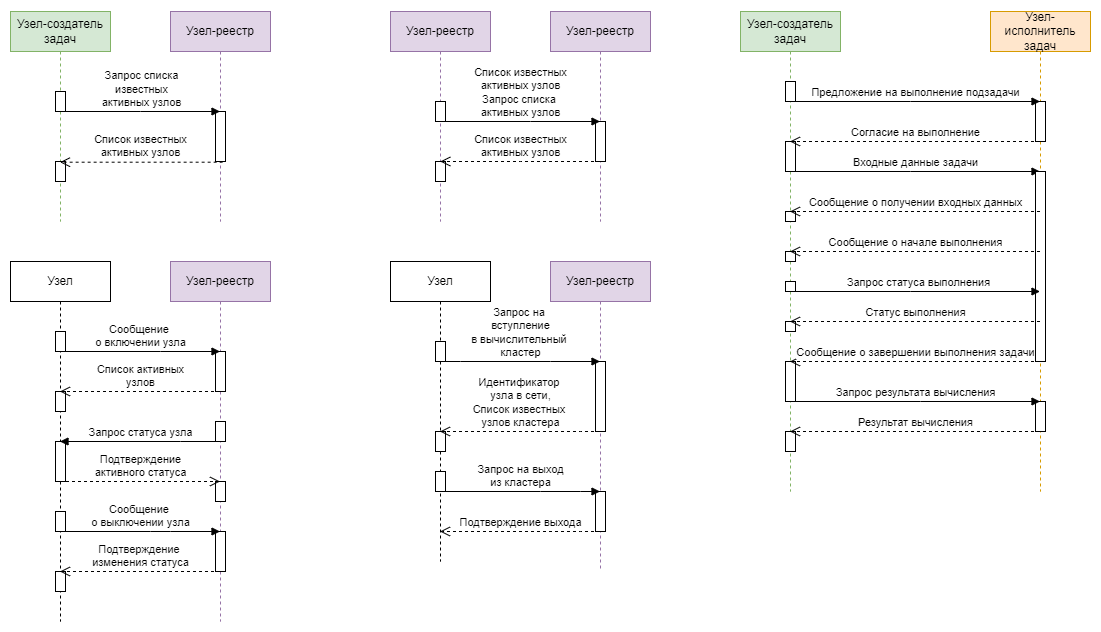

The diagram above was exported from draw.io. Its source (the exported page's mxGraphModel, read from the mxfile embedded in the PNG):
<mxGraphModel dx="2062" dy="1225" grid="1" gridSize="10" guides="1" tooltips="1" connect="1" arrows="1" fold="1" page="1" pageScale="1" pageWidth="1654" pageHeight="1169" math="0" shadow="0">
  <root>
    <mxCell id="0" />
    <mxCell id="1" parent="0" />
    <mxCell id="9rcCWxdd2jfKvy0JdHKQ-15" value="Входные данные задачи" style="html=1;verticalAlign=bottom;endArrow=block;rounded=0;" parent="1" source="9rcCWxdd2jfKvy0JdHKQ-8" target="9rcCWxdd2jfKvy0JdHKQ-9" edge="1">
      <mxGeometry width="80" relative="1" as="geometry">
        <mxPoint x="1040" y="370" as="sourcePoint" />
        <mxPoint x="1120" y="370" as="targetPoint" />
        <Array as="points">
          <mxPoint x="1110" y="350" />
        </Array>
      </mxGeometry>
    </mxCell>
    <mxCell id="I5EP4IL7OgbF3l4RoAlv-1" value="Узел" style="shape=umlLifeline;perimeter=lifelinePerimeter;whiteSpace=wrap;html=1;container=1;collapsible=0;recursiveResize=0;outlineConnect=0;" parent="1" vertex="1">
      <mxGeometry x="590" y="440" width="100" height="300" as="geometry" />
    </mxCell>
    <mxCell id="I5EP4IL7OgbF3l4RoAlv-3" value="" style="html=1;points=[];perimeter=orthogonalPerimeter;" parent="I5EP4IL7OgbF3l4RoAlv-1" vertex="1">
      <mxGeometry x="45" y="80" width="10" height="20" as="geometry" />
    </mxCell>
    <mxCell id="I5EP4IL7OgbF3l4RoAlv-14" value="" style="html=1;points=[];perimeter=orthogonalPerimeter;" parent="I5EP4IL7OgbF3l4RoAlv-1" vertex="1">
      <mxGeometry x="45" y="170" width="10" height="20" as="geometry" />
    </mxCell>
    <mxCell id="I5EP4IL7OgbF3l4RoAlv-33" value="" style="html=1;points=[];perimeter=orthogonalPerimeter;" parent="I5EP4IL7OgbF3l4RoAlv-1" vertex="1">
      <mxGeometry x="45" y="210" width="10" height="20" as="geometry" />
    </mxCell>
    <mxCell id="I5EP4IL7OgbF3l4RoAlv-2" value="Узел-реестр" style="shape=umlLifeline;perimeter=lifelinePerimeter;whiteSpace=wrap;html=1;container=1;collapsible=0;recursiveResize=0;outlineConnect=0;fillColor=#e1d5e7;strokeColor=#9673a6;" parent="1" vertex="1">
      <mxGeometry x="750" y="440" width="100" height="310" as="geometry" />
    </mxCell>
    <mxCell id="I5EP4IL7OgbF3l4RoAlv-5" value="" style="html=1;points=[];perimeter=orthogonalPerimeter;" parent="I5EP4IL7OgbF3l4RoAlv-2" vertex="1">
      <mxGeometry x="45" y="100" width="10" height="70" as="geometry" />
    </mxCell>
    <mxCell id="I5EP4IL7OgbF3l4RoAlv-35" value="" style="html=1;points=[];perimeter=orthogonalPerimeter;" parent="I5EP4IL7OgbF3l4RoAlv-2" vertex="1">
      <mxGeometry x="45" y="230" width="10" height="40" as="geometry" />
    </mxCell>
    <mxCell id="I5EP4IL7OgbF3l4RoAlv-4" value="Запрос на &lt;br&gt;вступление&lt;br&gt;в вычислительный &lt;br&gt;кластер" style="html=1;verticalAlign=bottom;endArrow=block;rounded=0;" parent="1" source="I5EP4IL7OgbF3l4RoAlv-1" target="I5EP4IL7OgbF3l4RoAlv-2" edge="1">
      <mxGeometry x="-0.0006" width="80" relative="1" as="geometry">
        <mxPoint x="690" y="530" as="sourcePoint" />
        <mxPoint x="770" y="530" as="targetPoint" />
        <Array as="points">
          <mxPoint x="660" y="540" />
          <mxPoint x="750" y="540" />
        </Array>
        <mxPoint as="offset" />
      </mxGeometry>
    </mxCell>
    <mxCell id="I5EP4IL7OgbF3l4RoAlv-6" value="Идентификатор &lt;br&gt;узла в сети,&lt;br&gt;Список известных &lt;br&gt;узлов кластера" style="html=1;verticalAlign=bottom;endArrow=open;dashed=1;endSize=8;rounded=0;" parent="1" source="I5EP4IL7OgbF3l4RoAlv-2" target="I5EP4IL7OgbF3l4RoAlv-1" edge="1">
      <mxGeometry x="-0.0025" relative="1" as="geometry">
        <mxPoint x="800" y="570" as="sourcePoint" />
        <mxPoint x="670" y="570" as="targetPoint" />
        <Array as="points">
          <mxPoint x="780" y="610" />
          <mxPoint x="760" y="610" />
        </Array>
        <mxPoint as="offset" />
      </mxGeometry>
    </mxCell>
    <mxCell id="I5EP4IL7OgbF3l4RoAlv-7" value="Узел" style="shape=umlLifeline;perimeter=lifelinePerimeter;whiteSpace=wrap;html=1;container=1;collapsible=0;recursiveResize=0;outlineConnect=0;" parent="1" vertex="1">
      <mxGeometry x="210" y="440" width="100" height="360" as="geometry" />
    </mxCell>
    <mxCell id="I5EP4IL7OgbF3l4RoAlv-8" value="" style="html=1;points=[];perimeter=orthogonalPerimeter;" parent="I5EP4IL7OgbF3l4RoAlv-7" vertex="1">
      <mxGeometry x="45" y="70" width="10" height="20" as="geometry" />
    </mxCell>
    <mxCell id="I5EP4IL7OgbF3l4RoAlv-13" value="" style="html=1;points=[];perimeter=orthogonalPerimeter;" parent="I5EP4IL7OgbF3l4RoAlv-7" vertex="1">
      <mxGeometry x="45" y="130" width="10" height="20" as="geometry" />
    </mxCell>
    <mxCell id="I5EP4IL7OgbF3l4RoAlv-27" value="" style="html=1;points=[];perimeter=orthogonalPerimeter;" parent="I5EP4IL7OgbF3l4RoAlv-7" vertex="1">
      <mxGeometry x="45" y="180" width="10" height="40" as="geometry" />
    </mxCell>
    <mxCell id="I5EP4IL7OgbF3l4RoAlv-15" value="" style="html=1;points=[];perimeter=orthogonalPerimeter;" parent="I5EP4IL7OgbF3l4RoAlv-7" vertex="1">
      <mxGeometry x="45" y="250" width="10" height="20" as="geometry" />
    </mxCell>
    <mxCell id="I5EP4IL7OgbF3l4RoAlv-28" value="" style="html=1;verticalAlign=bottom;endArrow=none;rounded=0;" parent="I5EP4IL7OgbF3l4RoAlv-7" source="I5EP4IL7OgbF3l4RoAlv-7" target="I5EP4IL7OgbF3l4RoAlv-15" edge="1">
      <mxGeometry width="80" relative="1" as="geometry">
        <mxPoint x="50.09999999999991" y="250" as="sourcePoint" />
        <mxPoint x="209.5" y="250" as="targetPoint" />
        <Array as="points" />
      </mxGeometry>
    </mxCell>
    <mxCell id="I5EP4IL7OgbF3l4RoAlv-32" value="" style="html=1;points=[];perimeter=orthogonalPerimeter;" parent="I5EP4IL7OgbF3l4RoAlv-7" vertex="1">
      <mxGeometry x="45" y="310" width="10" height="20" as="geometry" />
    </mxCell>
    <mxCell id="I5EP4IL7OgbF3l4RoAlv-9" value="Узел-реестр" style="shape=umlLifeline;perimeter=lifelinePerimeter;whiteSpace=wrap;html=1;container=1;collapsible=0;recursiveResize=0;outlineConnect=0;fillColor=#e1d5e7;strokeColor=#9673a6;" parent="1" vertex="1">
      <mxGeometry x="370" y="440" width="100" height="360" as="geometry" />
    </mxCell>
    <mxCell id="I5EP4IL7OgbF3l4RoAlv-10" value="" style="html=1;points=[];perimeter=orthogonalPerimeter;" parent="I5EP4IL7OgbF3l4RoAlv-9" vertex="1">
      <mxGeometry x="45" y="90" width="10" height="40" as="geometry" />
    </mxCell>
    <mxCell id="I5EP4IL7OgbF3l4RoAlv-17" value="" style="html=1;points=[];perimeter=orthogonalPerimeter;" parent="I5EP4IL7OgbF3l4RoAlv-9" vertex="1">
      <mxGeometry x="45" y="270" width="10" height="40" as="geometry" />
    </mxCell>
    <mxCell id="I5EP4IL7OgbF3l4RoAlv-25" value="" style="html=1;points=[];perimeter=orthogonalPerimeter;" parent="I5EP4IL7OgbF3l4RoAlv-9" vertex="1">
      <mxGeometry x="45" y="160" width="10" height="20" as="geometry" />
    </mxCell>
    <mxCell id="I5EP4IL7OgbF3l4RoAlv-31" value="" style="html=1;points=[];perimeter=orthogonalPerimeter;" parent="I5EP4IL7OgbF3l4RoAlv-9" vertex="1">
      <mxGeometry x="45" y="220" width="10" height="20" as="geometry" />
    </mxCell>
    <mxCell id="I5EP4IL7OgbF3l4RoAlv-11" value="Сообщение &lt;br&gt;о включении узла" style="html=1;verticalAlign=bottom;endArrow=block;rounded=0;" parent="1" source="I5EP4IL7OgbF3l4RoAlv-7" target="I5EP4IL7OgbF3l4RoAlv-9" edge="1">
      <mxGeometry width="80" relative="1" as="geometry">
        <mxPoint x="290" y="530" as="sourcePoint" />
        <mxPoint x="370" y="530" as="targetPoint" />
        <Array as="points">
          <mxPoint x="360" y="530" />
        </Array>
      </mxGeometry>
    </mxCell>
    <mxCell id="I5EP4IL7OgbF3l4RoAlv-12" value="Список активных&lt;br&gt;узлов" style="html=1;verticalAlign=bottom;endArrow=open;dashed=1;endSize=8;rounded=0;" parent="1" source="I5EP4IL7OgbF3l4RoAlv-9" target="I5EP4IL7OgbF3l4RoAlv-7" edge="1">
      <mxGeometry relative="1" as="geometry">
        <mxPoint x="380" y="570" as="sourcePoint" />
        <mxPoint x="300" y="570" as="targetPoint" />
        <Array as="points">
          <mxPoint x="350" y="570" />
        </Array>
      </mxGeometry>
    </mxCell>
    <mxCell id="I5EP4IL7OgbF3l4RoAlv-16" value="Сообщение &lt;br&gt;о выключении узла" style="html=1;verticalAlign=bottom;endArrow=block;rounded=0;startArrow=none;" parent="1" source="I5EP4IL7OgbF3l4RoAlv-7" target="I5EP4IL7OgbF3l4RoAlv-9" edge="1">
      <mxGeometry width="80" relative="1" as="geometry">
        <mxPoint x="300" y="650" as="sourcePoint" />
        <mxPoint x="380" y="650" as="targetPoint" />
        <Array as="points">
          <mxPoint x="350" y="710" />
          <mxPoint x="370" y="710" />
        </Array>
      </mxGeometry>
    </mxCell>
    <mxCell id="I5EP4IL7OgbF3l4RoAlv-18" value="Подтверждение &lt;br&gt;изменения статуса" style="html=1;verticalAlign=bottom;endArrow=open;dashed=1;endSize=8;rounded=0;" parent="1" source="I5EP4IL7OgbF3l4RoAlv-9" target="I5EP4IL7OgbF3l4RoAlv-7" edge="1">
      <mxGeometry x="-0.0025" relative="1" as="geometry">
        <mxPoint x="380" y="690" as="sourcePoint" />
        <mxPoint x="300" y="690" as="targetPoint" />
        <Array as="points">
          <mxPoint x="380" y="750" />
          <mxPoint x="360" y="750" />
        </Array>
        <mxPoint as="offset" />
      </mxGeometry>
    </mxCell>
    <mxCell id="I5EP4IL7OgbF3l4RoAlv-26" value="Запрос статуса узла" style="html=1;verticalAlign=bottom;endArrow=block;rounded=0;" parent="1" source="I5EP4IL7OgbF3l4RoAlv-9" target="I5EP4IL7OgbF3l4RoAlv-7" edge="1">
      <mxGeometry width="80" relative="1" as="geometry">
        <mxPoint x="480" y="640" as="sourcePoint" />
        <mxPoint x="560" y="640" as="targetPoint" />
        <Array as="points">
          <mxPoint x="380" y="620" />
        </Array>
      </mxGeometry>
    </mxCell>
    <mxCell id="I5EP4IL7OgbF3l4RoAlv-30" value="Подтверждение&lt;br&gt;активного статуса" style="html=1;verticalAlign=bottom;endArrow=open;dashed=1;endSize=8;rounded=0;" parent="1" source="I5EP4IL7OgbF3l4RoAlv-7" target="I5EP4IL7OgbF3l4RoAlv-9" edge="1">
      <mxGeometry relative="1" as="geometry">
        <mxPoint x="540" y="650" as="sourcePoint" />
        <mxPoint x="460" y="650" as="targetPoint" />
        <Array as="points">
          <mxPoint x="390" y="660" />
        </Array>
      </mxGeometry>
    </mxCell>
    <mxCell id="I5EP4IL7OgbF3l4RoAlv-34" value="Запрос на выход&lt;br&gt;из кластера" style="html=1;verticalAlign=bottom;endArrow=block;rounded=0;" parent="1" source="I5EP4IL7OgbF3l4RoAlv-1" target="I5EP4IL7OgbF3l4RoAlv-2" edge="1">
      <mxGeometry width="80" relative="1" as="geometry">
        <mxPoint x="680" y="650" as="sourcePoint" />
        <mxPoint x="760" y="650" as="targetPoint" />
        <Array as="points">
          <mxPoint x="740" y="670" />
          <mxPoint x="780" y="670" />
        </Array>
      </mxGeometry>
    </mxCell>
    <mxCell id="I5EP4IL7OgbF3l4RoAlv-36" value="Подтверждение выхода" style="html=1;verticalAlign=bottom;endArrow=open;dashed=1;endSize=8;rounded=0;" parent="1" source="I5EP4IL7OgbF3l4RoAlv-2" target="I5EP4IL7OgbF3l4RoAlv-1" edge="1">
      <mxGeometry relative="1" as="geometry">
        <mxPoint x="780" y="700" as="sourcePoint" />
        <mxPoint x="700" y="700" as="targetPoint" />
        <Array as="points">
          <mxPoint x="780" y="710" />
        </Array>
      </mxGeometry>
    </mxCell>
    <mxCell id="I5EP4IL7OgbF3l4RoAlv-43" value="Узел-реестр" style="shape=umlLifeline;perimeter=lifelinePerimeter;whiteSpace=wrap;html=1;container=1;collapsible=0;recursiveResize=0;outlineConnect=0;fillColor=#e1d5e7;strokeColor=#9673a6;" parent="1" vertex="1">
      <mxGeometry x="750" y="190" width="100" height="210" as="geometry" />
    </mxCell>
    <mxCell id="I5EP4IL7OgbF3l4RoAlv-46" value="" style="html=1;points=[];perimeter=orthogonalPerimeter;" parent="I5EP4IL7OgbF3l4RoAlv-43" vertex="1">
      <mxGeometry x="45" y="110" width="10" height="40" as="geometry" />
    </mxCell>
    <mxCell id="I5EP4IL7OgbF3l4RoAlv-48" value="" style="html=1;verticalAlign=bottom;endArrow=none;rounded=0;" parent="I5EP4IL7OgbF3l4RoAlv-43" source="I5EP4IL7OgbF3l4RoAlv-43" edge="1">
      <mxGeometry width="80" relative="1" as="geometry">
        <mxPoint x="50.09999999999991" y="250" as="sourcePoint" />
        <mxPoint x="50" y="200" as="targetPoint" />
        <Array as="points" />
      </mxGeometry>
    </mxCell>
    <mxCell id="I5EP4IL7OgbF3l4RoAlv-50" value="Узел-реестр" style="shape=umlLifeline;perimeter=lifelinePerimeter;whiteSpace=wrap;html=1;container=1;collapsible=0;recursiveResize=0;outlineConnect=0;fillColor=#e1d5e7;strokeColor=#9673a6;" parent="1" vertex="1">
      <mxGeometry x="590" y="190" width="100" height="210" as="geometry" />
    </mxCell>
    <mxCell id="I5EP4IL7OgbF3l4RoAlv-53" value="" style="html=1;points=[];perimeter=orthogonalPerimeter;" parent="I5EP4IL7OgbF3l4RoAlv-50" vertex="1">
      <mxGeometry x="45" y="90" width="10" height="20" as="geometry" />
    </mxCell>
    <mxCell id="I5EP4IL7OgbF3l4RoAlv-54" value="" style="html=1;points=[];perimeter=orthogonalPerimeter;" parent="I5EP4IL7OgbF3l4RoAlv-50" vertex="1">
      <mxGeometry x="45" y="150" width="10" height="20" as="geometry" />
    </mxCell>
    <mxCell id="I5EP4IL7OgbF3l4RoAlv-59" value="Список известных&lt;br&gt;активных узлов&lt;br&gt;Запрос списка &lt;br&gt;активных узлов" style="html=1;verticalAlign=bottom;endArrow=block;rounded=0;" parent="1" edge="1">
      <mxGeometry width="80" relative="1" as="geometry">
        <mxPoint x="639.810344827586" y="300" as="sourcePoint" />
        <mxPoint x="799.5" y="300" as="targetPoint" />
        <Array as="points">
          <mxPoint x="730" y="300" />
        </Array>
      </mxGeometry>
    </mxCell>
    <mxCell id="I5EP4IL7OgbF3l4RoAlv-60" value="Список известных&lt;br&gt;активных узлов" style="html=1;verticalAlign=bottom;endArrow=open;dashed=1;endSize=8;rounded=0;" parent="1" edge="1">
      <mxGeometry x="0.0025" relative="1" as="geometry">
        <mxPoint x="799.5" y="340" as="sourcePoint" />
        <mxPoint x="639.810344827586" y="340" as="targetPoint" />
        <Array as="points">
          <mxPoint x="720" y="340" />
        </Array>
        <mxPoint as="offset" />
      </mxGeometry>
    </mxCell>
    <mxCell id="rmHCjnnkgUt65nS453H7-8" value="Узел-создатель задач" style="shape=umlLifeline;perimeter=lifelinePerimeter;whiteSpace=wrap;html=1;container=1;collapsible=0;recursiveResize=0;outlineConnect=0;fillColor=#d5e8d4;strokeColor=#82b366;" parent="1" vertex="1">
      <mxGeometry x="210" y="190" width="100" height="210" as="geometry" />
    </mxCell>
    <mxCell id="rmHCjnnkgUt65nS453H7-10" value="" style="html=1;points=[];perimeter=orthogonalPerimeter;" parent="rmHCjnnkgUt65nS453H7-8" vertex="1">
      <mxGeometry x="45" y="80" width="10" height="20" as="geometry" />
    </mxCell>
    <mxCell id="rmHCjnnkgUt65nS453H7-16" value="" style="html=1;points=[];perimeter=orthogonalPerimeter;" parent="rmHCjnnkgUt65nS453H7-8" vertex="1">
      <mxGeometry x="45" y="150" width="10" height="20" as="geometry" />
    </mxCell>
    <mxCell id="rmHCjnnkgUt65nS453H7-9" value="Узел-реестр" style="shape=umlLifeline;perimeter=lifelinePerimeter;whiteSpace=wrap;html=1;container=1;collapsible=0;recursiveResize=0;outlineConnect=0;fillColor=#e1d5e7;strokeColor=#9673a6;" parent="1" vertex="1">
      <mxGeometry x="370" y="190" width="100" height="210" as="geometry" />
    </mxCell>
    <mxCell id="rmHCjnnkgUt65nS453H7-12" value="" style="html=1;points=[];perimeter=orthogonalPerimeter;" parent="rmHCjnnkgUt65nS453H7-9" vertex="1">
      <mxGeometry x="45" y="100" width="10" height="50" as="geometry" />
    </mxCell>
    <mxCell id="rmHCjnnkgUt65nS453H7-11" value="Запрос списка&lt;br&gt;известных&lt;br&gt;активных узлов" style="html=1;verticalAlign=bottom;endArrow=block;rounded=0;" parent="1" source="rmHCjnnkgUt65nS453H7-8" target="rmHCjnnkgUt65nS453H7-9" edge="1">
      <mxGeometry x="0.0113" width="80" relative="1" as="geometry">
        <mxPoint x="320" y="280" as="sourcePoint" />
        <mxPoint x="400" y="280" as="targetPoint" />
        <Array as="points">
          <mxPoint x="340" y="290" />
        </Array>
        <mxPoint as="offset" />
      </mxGeometry>
    </mxCell>
    <mxCell id="rmHCjnnkgUt65nS453H7-13" value="Список известных&lt;br&gt;активных узлов" style="html=1;verticalAlign=bottom;endArrow=open;dashed=1;endSize=8;rounded=0;exitX=0.714;exitY=1.014;exitDx=0;exitDy=0;exitPerimeter=0;" parent="1" source="rmHCjnnkgUt65nS453H7-12" target="rmHCjnnkgUt65nS453H7-8" edge="1">
      <mxGeometry x="0.012" y="-1" relative="1" as="geometry">
        <mxPoint x="390" y="350" as="sourcePoint" />
        <mxPoint x="310" y="350" as="targetPoint" />
        <mxPoint as="offset" />
      </mxGeometry>
    </mxCell>
    <mxCell id="9rcCWxdd2jfKvy0JdHKQ-8" value="Узел-создатель задач" style="shape=umlLifeline;perimeter=lifelinePerimeter;whiteSpace=wrap;html=1;container=1;collapsible=0;recursiveResize=0;outlineConnect=0;fillColor=#d5e8d4;strokeColor=#82b366;" parent="1" vertex="1">
      <mxGeometry x="940" y="190" width="100" height="480" as="geometry" />
    </mxCell>
    <mxCell id="9rcCWxdd2jfKvy0JdHKQ-10" value="" style="html=1;points=[];perimeter=orthogonalPerimeter;" parent="9rcCWxdd2jfKvy0JdHKQ-8" vertex="1">
      <mxGeometry x="45" y="70" width="10" height="20" as="geometry" />
    </mxCell>
    <mxCell id="9rcCWxdd2jfKvy0JdHKQ-14" value="" style="html=1;points=[];perimeter=orthogonalPerimeter;" parent="9rcCWxdd2jfKvy0JdHKQ-8" vertex="1">
      <mxGeometry x="45" y="130" width="10" height="30" as="geometry" />
    </mxCell>
    <mxCell id="9rcCWxdd2jfKvy0JdHKQ-30" value="" style="html=1;points=[];perimeter=orthogonalPerimeter;" parent="9rcCWxdd2jfKvy0JdHKQ-8" vertex="1">
      <mxGeometry x="45" y="200" width="10" height="10" as="geometry" />
    </mxCell>
    <mxCell id="9rcCWxdd2jfKvy0JdHKQ-32" value="" style="html=1;points=[];perimeter=orthogonalPerimeter;" parent="9rcCWxdd2jfKvy0JdHKQ-8" vertex="1">
      <mxGeometry x="45" y="240" width="10" height="10" as="geometry" />
    </mxCell>
    <mxCell id="9rcCWxdd2jfKvy0JdHKQ-35" value="" style="html=1;points=[];perimeter=orthogonalPerimeter;" parent="9rcCWxdd2jfKvy0JdHKQ-8" vertex="1">
      <mxGeometry x="45" y="310" width="10" height="10" as="geometry" />
    </mxCell>
    <mxCell id="9rcCWxdd2jfKvy0JdHKQ-36" value="" style="html=1;points=[];perimeter=orthogonalPerimeter;" parent="9rcCWxdd2jfKvy0JdHKQ-8" vertex="1">
      <mxGeometry x="45" y="350" width="10" height="40" as="geometry" />
    </mxCell>
    <mxCell id="9rcCWxdd2jfKvy0JdHKQ-39" value="" style="html=1;verticalAlign=bottom;endArrow=none;rounded=0;" parent="9rcCWxdd2jfKvy0JdHKQ-8" source="9rcCWxdd2jfKvy0JdHKQ-8" edge="1">
      <mxGeometry width="80" relative="1" as="geometry">
        <mxPoint x="49.81034482758628" y="380" as="sourcePoint" />
        <mxPoint x="50.00000000000023" y="370" as="targetPoint" />
        <Array as="points" />
      </mxGeometry>
    </mxCell>
    <mxCell id="9rcCWxdd2jfKvy0JdHKQ-42" value="" style="html=1;points=[];perimeter=orthogonalPerimeter;" parent="9rcCWxdd2jfKvy0JdHKQ-8" vertex="1">
      <mxGeometry x="45" y="420" width="10" height="20" as="geometry" />
    </mxCell>
    <mxCell id="9rcCWxdd2jfKvy0JdHKQ-9" value="Узел-исполнитель задач" style="shape=umlLifeline;perimeter=lifelinePerimeter;whiteSpace=wrap;html=1;container=1;collapsible=0;recursiveResize=0;outlineConnect=0;fillColor=#ffe6cc;strokeColor=#d79b00;" parent="1" vertex="1">
      <mxGeometry x="1190" y="190" width="100" height="480" as="geometry" />
    </mxCell>
    <mxCell id="9rcCWxdd2jfKvy0JdHKQ-12" value="" style="html=1;points=[];perimeter=orthogonalPerimeter;" parent="9rcCWxdd2jfKvy0JdHKQ-9" vertex="1">
      <mxGeometry x="45" y="90" width="10" height="40" as="geometry" />
    </mxCell>
    <mxCell id="9rcCWxdd2jfKvy0JdHKQ-16" value="" style="html=1;points=[];perimeter=orthogonalPerimeter;" parent="9rcCWxdd2jfKvy0JdHKQ-9" vertex="1">
      <mxGeometry x="45" y="160" width="10" height="190" as="geometry" />
    </mxCell>
    <mxCell id="9rcCWxdd2jfKvy0JdHKQ-41" value="" style="html=1;points=[];perimeter=orthogonalPerimeter;" parent="9rcCWxdd2jfKvy0JdHKQ-9" vertex="1">
      <mxGeometry x="45" y="390" width="10" height="30" as="geometry" />
    </mxCell>
    <mxCell id="9rcCWxdd2jfKvy0JdHKQ-11" value="Предложение на выполнение подзадачи" style="html=1;verticalAlign=bottom;endArrow=block;rounded=0;" parent="1" source="9rcCWxdd2jfKvy0JdHKQ-8" target="9rcCWxdd2jfKvy0JdHKQ-9" edge="1">
      <mxGeometry width="80" relative="1" as="geometry">
        <mxPoint x="1030" y="290" as="sourcePoint" />
        <mxPoint x="1110" y="290" as="targetPoint" />
        <Array as="points">
          <mxPoint x="1110" y="280" />
        </Array>
      </mxGeometry>
    </mxCell>
    <mxCell id="9rcCWxdd2jfKvy0JdHKQ-13" value="Согласие на выполнение" style="html=1;verticalAlign=bottom;endArrow=open;dashed=1;endSize=8;rounded=0;" parent="1" source="9rcCWxdd2jfKvy0JdHKQ-9" target="9rcCWxdd2jfKvy0JdHKQ-8" edge="1">
      <mxGeometry relative="1" as="geometry">
        <mxPoint x="1110" y="310" as="sourcePoint" />
        <mxPoint x="1030" y="310" as="targetPoint" />
        <Array as="points">
          <mxPoint x="1100" y="320" />
        </Array>
      </mxGeometry>
    </mxCell>
    <mxCell id="9rcCWxdd2jfKvy0JdHKQ-23" value="Сообщение о получении входных данных" style="html=1;verticalAlign=bottom;endArrow=open;dashed=1;endSize=8;rounded=0;" parent="1" source="9rcCWxdd2jfKvy0JdHKQ-9" target="9rcCWxdd2jfKvy0JdHKQ-8" edge="1">
      <mxGeometry relative="1" as="geometry">
        <mxPoint x="1120" y="430" as="sourcePoint" />
        <mxPoint x="1040" y="430" as="targetPoint" />
        <Array as="points">
          <mxPoint x="1120" y="390" />
          <mxPoint x="1090" y="390" />
        </Array>
      </mxGeometry>
    </mxCell>
    <mxCell id="9rcCWxdd2jfKvy0JdHKQ-24" value="Сообщение о начале выполнения" style="html=1;verticalAlign=bottom;endArrow=open;dashed=1;endSize=8;rounded=0;" parent="1" source="9rcCWxdd2jfKvy0JdHKQ-9" target="9rcCWxdd2jfKvy0JdHKQ-8" edge="1">
      <mxGeometry relative="1" as="geometry">
        <mxPoint x="1120" y="430" as="sourcePoint" />
        <mxPoint x="1040" y="430" as="targetPoint" />
        <Array as="points">
          <mxPoint x="1120" y="430" />
        </Array>
      </mxGeometry>
    </mxCell>
    <mxCell id="9rcCWxdd2jfKvy0JdHKQ-25" value="Запрос статуса выполнения" style="html=1;verticalAlign=bottom;endArrow=block;rounded=0;startArrow=none;" parent="1" source="9rcCWxdd2jfKvy0JdHKQ-33" target="9rcCWxdd2jfKvy0JdHKQ-9" edge="1">
      <mxGeometry x="0.0043" width="80" relative="1" as="geometry">
        <mxPoint x="1030" y="450" as="sourcePoint" />
        <mxPoint x="1110" y="450" as="targetPoint" />
        <Array as="points">
          <mxPoint x="1110" y="470" />
        </Array>
        <mxPoint as="offset" />
      </mxGeometry>
    </mxCell>
    <mxCell id="9rcCWxdd2jfKvy0JdHKQ-26" value="Статус выполнения" style="html=1;verticalAlign=bottom;endArrow=open;dashed=1;endSize=8;rounded=0;" parent="1" source="9rcCWxdd2jfKvy0JdHKQ-9" target="9rcCWxdd2jfKvy0JdHKQ-8" edge="1">
      <mxGeometry relative="1" as="geometry">
        <mxPoint x="1120" y="490" as="sourcePoint" />
        <mxPoint x="1040" y="490" as="targetPoint" />
        <Array as="points">
          <mxPoint x="1140" y="500" />
          <mxPoint x="1110" y="500" />
        </Array>
      </mxGeometry>
    </mxCell>
    <mxCell id="9rcCWxdd2jfKvy0JdHKQ-28" value="Сообщение о завершении выполнения задачи" style="html=1;verticalAlign=bottom;endArrow=open;dashed=1;endSize=8;rounded=0;" parent="1" source="9rcCWxdd2jfKvy0JdHKQ-9" target="9rcCWxdd2jfKvy0JdHKQ-8" edge="1">
      <mxGeometry relative="1" as="geometry">
        <mxPoint x="1110" y="530" as="sourcePoint" />
        <mxPoint x="1030" y="530" as="targetPoint" />
        <Array as="points">
          <mxPoint x="1100" y="540" />
          <mxPoint x="1080" y="540" />
        </Array>
      </mxGeometry>
    </mxCell>
    <mxCell id="9rcCWxdd2jfKvy0JdHKQ-29" value="Запрос результата вычисления" style="html=1;verticalAlign=bottom;endArrow=block;rounded=0;startArrow=none;" parent="1" source="9rcCWxdd2jfKvy0JdHKQ-8" target="9rcCWxdd2jfKvy0JdHKQ-9" edge="1">
      <mxGeometry width="80" relative="1" as="geometry">
        <mxPoint x="1000" y="570" as="sourcePoint" />
        <mxPoint x="1110" y="560" as="targetPoint" />
        <Array as="points">
          <mxPoint x="1120" y="580" />
        </Array>
      </mxGeometry>
    </mxCell>
    <mxCell id="9rcCWxdd2jfKvy0JdHKQ-33" value="" style="html=1;points=[];perimeter=orthogonalPerimeter;" parent="1" vertex="1">
      <mxGeometry x="985" y="460" width="10" height="10" as="geometry" />
    </mxCell>
    <mxCell id="9rcCWxdd2jfKvy0JdHKQ-34" value="" style="html=1;verticalAlign=bottom;endArrow=none;rounded=0;" parent="1" source="9rcCWxdd2jfKvy0JdHKQ-8" target="9rcCWxdd2jfKvy0JdHKQ-33" edge="1">
      <mxGeometry x="0.0043" width="80" relative="1" as="geometry">
        <mxPoint x="989.8103448275863" y="470" as="sourcePoint" />
        <mxPoint x="1149.5" y="470" as="targetPoint" />
        <Array as="points" />
        <mxPoint as="offset" />
      </mxGeometry>
    </mxCell>
    <mxCell id="9rcCWxdd2jfKvy0JdHKQ-40" value="Результат вычисления" style="html=1;verticalAlign=bottom;endArrow=open;dashed=1;endSize=8;rounded=0;" parent="1" source="9rcCWxdd2jfKvy0JdHKQ-9" target="9rcCWxdd2jfKvy0JdHKQ-8" edge="1">
      <mxGeometry relative="1" as="geometry">
        <mxPoint x="1120" y="630" as="sourcePoint" />
        <mxPoint x="1040" y="630" as="targetPoint" />
        <Array as="points">
          <mxPoint x="1140" y="610" />
          <mxPoint x="1090" y="610" />
        </Array>
      </mxGeometry>
    </mxCell>
  </root>
</mxGraphModel>